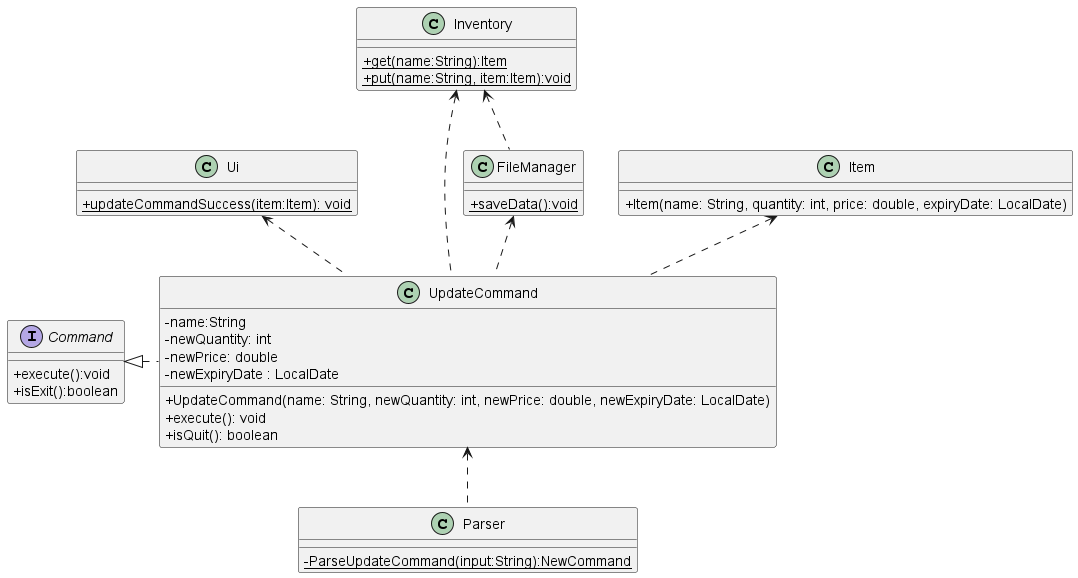

The diagram above was rendered by PlantUML. Its source (embedded in the PNG):
@startuml
'https://plantuml.com/class-diagram
skinparam classAttributeIconSize 0

interface Command
class Ui
class Inventory
class Item
class UpdateCommand
class Parser
class FileManager

UpdateCommand <.. Parser
Command <|. UpdateCommand
Ui <.. UpdateCommand
Inventory <.. UpdateCommand
Item <.. UpdateCommand
FileManager <.. UpdateCommand
Inventory <.. FileManager

interface Command {
    +execute():void
    +isExit():boolean
}

class UpdateCommand {
    -name:String
    -newQuantity: int
    -newPrice: double
    -newExpiryDate : LocalDate
    +UpdateCommand(name: String, newQuantity: int, newPrice: double, newExpiryDate: LocalDate)
    +execute(): void
    +isQuit(): boolean
}

class Item {
    +Item(name: String, quantity: int, price: double, expiryDate: LocalDate)
}

class Ui {
    {static}+updateCommandSuccess(item:Item): void
}

class Parser {
    {static}-ParseUpdateCommand(input:String):NewCommand
}

class Inventory {
    {static}+get(name:String):Item
    {static}+put(name:String, item:Item):void
}

class FileManager {
    {static}+saveData():void
}

@enduml